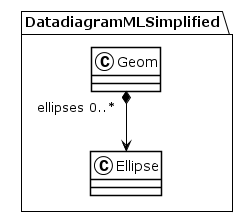

The diagram above was rendered by PlantUML. Its source (embedded in the PNG):
@startuml
!theme plain
package DatadiagramMLSimplified {
class Geom {
}
Geom "ellipses 0..*" *--> Ellipse
class Ellipse {
}
}
@enduml